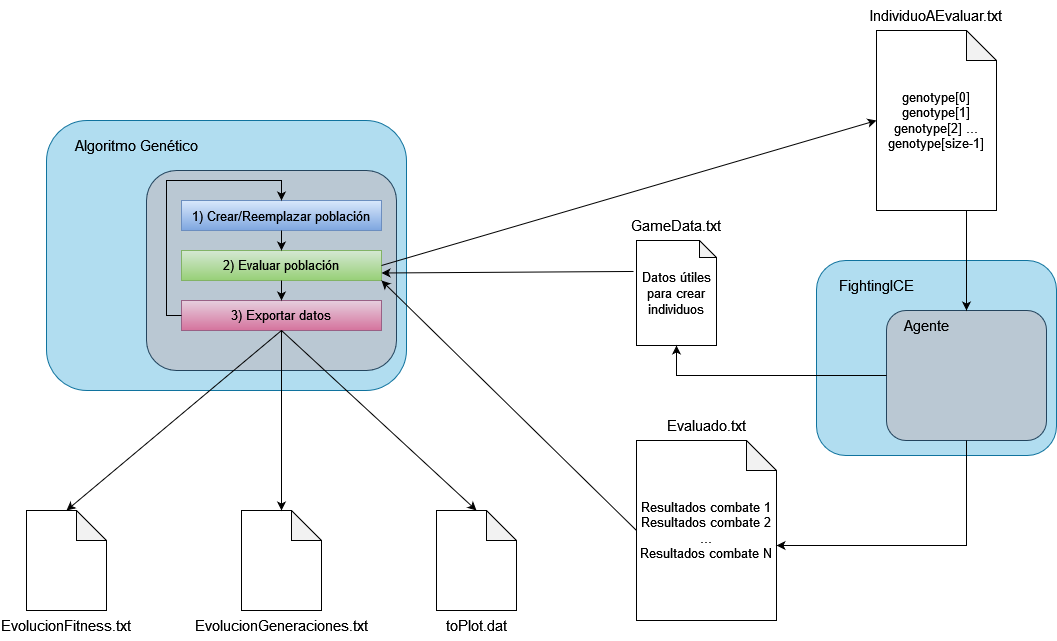

The diagram above was exported from draw.io. Its source (the exported page's mxGraphModel, read from the mxfile embedded in the PNG):
<mxGraphModel dx="1865" dy="1706" grid="1" gridSize="10" guides="1" tooltips="1" connect="1" arrows="1" fold="1" page="1" pageScale="1" pageWidth="827" pageHeight="1169" math="0" shadow="0">
  <root>
    <mxCell id="4QyFUuu5OH9nhP3cSU1z-0" />
    <mxCell id="4QyFUuu5OH9nhP3cSU1z-1" parent="4QyFUuu5OH9nhP3cSU1z-0" />
    <mxCell id="4QyFUuu5OH9nhP3cSU1z-2" value="" style="rounded=1;whiteSpace=wrap;html=1;fillColor=#b1ddf0;strokeColor=#10739e;" vertex="1" parent="4QyFUuu5OH9nhP3cSU1z-1">
      <mxGeometry x="-100" y="40" width="360" height="270" as="geometry" />
    </mxCell>
    <mxCell id="4QyFUuu5OH9nhP3cSU1z-3" value="&lt;font style=&quot;font-size: 15px&quot;&gt;Algoritmo Genético&lt;/font&gt;" style="text;html=1;strokeColor=none;fillColor=none;align=center;verticalAlign=middle;whiteSpace=wrap;rounded=0;" vertex="1" parent="4QyFUuu5OH9nhP3cSU1z-1">
      <mxGeometry x="-80" y="50" width="140" height="30" as="geometry" />
    </mxCell>
    <mxCell id="4QyFUuu5OH9nhP3cSU1z-4" value="" style="rounded=1;whiteSpace=wrap;html=1;fontSize=15;fillColor=#bac8d3;strokeColor=#23445d;" vertex="1" parent="4QyFUuu5OH9nhP3cSU1z-1">
      <mxGeometry y="90" width="250" height="200" as="geometry" />
    </mxCell>
    <mxCell id="4QyFUuu5OH9nhP3cSU1z-5" value="&lt;font style=&quot;font-size: 13px&quot;&gt;1) Crear/Reemplazar población&lt;br&gt;&lt;/font&gt;" style="text;html=1;strokeColor=#6c8ebf;fillColor=#dae8fc;align=center;verticalAlign=middle;whiteSpace=wrap;rounded=0;fontSize=15;gradientColor=#7ea6e0;" vertex="1" parent="4QyFUuu5OH9nhP3cSU1z-1">
      <mxGeometry x="35" y="120" width="200" height="30" as="geometry" />
    </mxCell>
    <mxCell id="4QyFUuu5OH9nhP3cSU1z-6" value="2) Evaluar población" style="text;html=1;strokeColor=#82b366;fillColor=#d5e8d4;align=center;verticalAlign=middle;whiteSpace=wrap;rounded=0;fontSize=13;gradientColor=#97d077;" vertex="1" parent="4QyFUuu5OH9nhP3cSU1z-1">
      <mxGeometry x="35" y="170" width="200" height="30" as="geometry" />
    </mxCell>
    <mxCell id="4QyFUuu5OH9nhP3cSU1z-7" value="" style="endArrow=classic;html=1;rounded=0;fontSize=13;exitX=1;exitY=0.5;exitDx=0;exitDy=0;entryX=0;entryY=0.5;entryDx=0;entryDy=0;entryPerimeter=0;" edge="1" parent="4QyFUuu5OH9nhP3cSU1z-1" source="4QyFUuu5OH9nhP3cSU1z-6" target="4QyFUuu5OH9nhP3cSU1z-8">
      <mxGeometry width="50" height="50" relative="1" as="geometry">
        <mxPoint x="390" y="280" as="sourcePoint" />
        <mxPoint x="530" y="140" as="targetPoint" />
      </mxGeometry>
    </mxCell>
    <mxCell id="4QyFUuu5OH9nhP3cSU1z-8" value="&lt;font style=&quot;font-size: 13px&quot;&gt;genotype[0] genotype[1] genotype[2] ... genotype[size-1]&lt;/font&gt;" style="shape=note;whiteSpace=wrap;html=1;backgroundOutline=1;darkOpacity=0.05;fontSize=13;strokeColor=default;fillColor=default;" vertex="1" parent="4QyFUuu5OH9nhP3cSU1z-1">
      <mxGeometry x="730" y="-50" width="120" height="180" as="geometry" />
    </mxCell>
    <mxCell id="4QyFUuu5OH9nhP3cSU1z-9" value="Evaluado.txt" style="text;html=1;strokeColor=none;fillColor=none;align=center;verticalAlign=middle;whiteSpace=wrap;rounded=0;fontSize=15;" vertex="1" parent="4QyFUuu5OH9nhP3cSU1z-1">
      <mxGeometry x="530" y="330" width="60" height="30" as="geometry" />
    </mxCell>
    <mxCell id="4QyFUuu5OH9nhP3cSU1z-12" value="" style="rounded=1;whiteSpace=wrap;html=1;fillColor=#b1ddf0;strokeColor=#10739e;" vertex="1" parent="4QyFUuu5OH9nhP3cSU1z-1">
      <mxGeometry x="670" y="180" width="240" height="195" as="geometry" />
    </mxCell>
    <mxCell id="4QyFUuu5OH9nhP3cSU1z-13" value="FightingICE" style="text;html=1;strokeColor=none;fillColor=none;align=center;verticalAlign=middle;whiteSpace=wrap;rounded=0;fontSize=15;" vertex="1" parent="4QyFUuu5OH9nhP3cSU1z-1">
      <mxGeometry x="700" y="190" width="60" height="30" as="geometry" />
    </mxCell>
    <mxCell id="4QyFUuu5OH9nhP3cSU1z-14" value="" style="rounded=1;whiteSpace=wrap;html=1;fontSize=15;fillColor=#bac8d3;strokeColor=#23445d;" vertex="1" parent="4QyFUuu5OH9nhP3cSU1z-1">
      <mxGeometry x="740" y="230" width="160" height="130" as="geometry" />
    </mxCell>
    <mxCell id="4QyFUuu5OH9nhP3cSU1z-15" value="Agente" style="text;html=1;strokeColor=none;fillColor=none;align=center;verticalAlign=middle;whiteSpace=wrap;rounded=0;fontSize=15;" vertex="1" parent="4QyFUuu5OH9nhP3cSU1z-1">
      <mxGeometry x="750" y="230" width="60" height="30" as="geometry" />
    </mxCell>
    <mxCell id="4QyFUuu5OH9nhP3cSU1z-16" value="" style="endArrow=classic;html=1;rounded=0;fontSize=15;entryX=0.5;entryY=0;entryDx=0;entryDy=0;" edge="1" parent="4QyFUuu5OH9nhP3cSU1z-1" target="4QyFUuu5OH9nhP3cSU1z-14">
      <mxGeometry width="50" height="50" relative="1" as="geometry">
        <mxPoint x="820" y="130" as="sourcePoint" />
        <mxPoint x="440" y="350" as="targetPoint" />
      </mxGeometry>
    </mxCell>
    <mxCell id="4QyFUuu5OH9nhP3cSU1z-17" value="&lt;div&gt;Resultados combate 1&lt;/div&gt;&lt;div&gt;Resultados combate 2&lt;/div&gt;&lt;div&gt;...&lt;/div&gt;&lt;div&gt;Resultados combate N&lt;br&gt;&lt;/div&gt;" style="shape=note;whiteSpace=wrap;html=1;backgroundOutline=1;darkOpacity=0.05;fontSize=13;strokeColor=default;fillColor=default;" vertex="1" parent="4QyFUuu5OH9nhP3cSU1z-1">
      <mxGeometry x="490" y="360" width="140" height="180" as="geometry" />
    </mxCell>
    <mxCell id="4QyFUuu5OH9nhP3cSU1z-18" value="IndividuoAEvaluar.txt" style="text;html=1;strokeColor=none;fillColor=none;align=center;verticalAlign=middle;whiteSpace=wrap;rounded=0;fontSize=15;" vertex="1" parent="4QyFUuu5OH9nhP3cSU1z-1">
      <mxGeometry x="760" y="-80" width="60" height="30" as="geometry" />
    </mxCell>
    <mxCell id="4QyFUuu5OH9nhP3cSU1z-19" value="Datos útiles para crear individuos" style="shape=note;whiteSpace=wrap;html=1;backgroundOutline=1;darkOpacity=0.05;fontSize=13;strokeColor=default;fillColor=default;size=17;" vertex="1" parent="4QyFUuu5OH9nhP3cSU1z-1">
      <mxGeometry x="490" y="160" width="80" height="105" as="geometry" />
    </mxCell>
    <mxCell id="4QyFUuu5OH9nhP3cSU1z-20" value="GameData.txt" style="text;html=1;strokeColor=none;fillColor=none;align=center;verticalAlign=middle;whiteSpace=wrap;rounded=0;fontSize=15;" vertex="1" parent="4QyFUuu5OH9nhP3cSU1z-1">
      <mxGeometry x="500" y="130" width="60" height="30" as="geometry" />
    </mxCell>
    <mxCell id="4QyFUuu5OH9nhP3cSU1z-21" value="" style="endArrow=classic;html=1;rounded=0;fontSize=15;entryX=0.5;entryY=1;entryDx=0;entryDy=0;entryPerimeter=0;exitX=0;exitY=0.5;exitDx=0;exitDy=0;" edge="1" parent="4QyFUuu5OH9nhP3cSU1z-1" source="4QyFUuu5OH9nhP3cSU1z-14" target="4QyFUuu5OH9nhP3cSU1z-19">
      <mxGeometry width="50" height="50" relative="1" as="geometry">
        <mxPoint x="390" y="400" as="sourcePoint" />
        <mxPoint x="440" y="350" as="targetPoint" />
        <Array as="points">
          <mxPoint x="530" y="295" />
        </Array>
      </mxGeometry>
    </mxCell>
    <mxCell id="4QyFUuu5OH9nhP3cSU1z-22" value="" style="endArrow=classic;html=1;rounded=0;fontSize=15;entryX=1;entryY=0.75;entryDx=0;entryDy=0;exitX=-0.037;exitY=0.295;exitDx=0;exitDy=0;exitPerimeter=0;" edge="1" parent="4QyFUuu5OH9nhP3cSU1z-1" source="4QyFUuu5OH9nhP3cSU1z-19" target="4QyFUuu5OH9nhP3cSU1z-6">
      <mxGeometry width="50" height="50" relative="1" as="geometry">
        <mxPoint x="390" y="400" as="sourcePoint" />
        <mxPoint x="440" y="350" as="targetPoint" />
      </mxGeometry>
    </mxCell>
    <mxCell id="4QyFUuu5OH9nhP3cSU1z-23" value="" style="endArrow=classic;html=1;rounded=0;fontSize=15;exitX=0.5;exitY=1;exitDx=0;exitDy=0;entryX=0;entryY=0;entryDx=140;entryDy=105;entryPerimeter=0;" edge="1" parent="4QyFUuu5OH9nhP3cSU1z-1" source="4QyFUuu5OH9nhP3cSU1z-14" target="4QyFUuu5OH9nhP3cSU1z-17">
      <mxGeometry width="50" height="50" relative="1" as="geometry">
        <mxPoint x="390" y="470" as="sourcePoint" />
        <mxPoint x="440" y="420" as="targetPoint" />
        <Array as="points">
          <mxPoint x="820" y="465" />
        </Array>
      </mxGeometry>
    </mxCell>
    <mxCell id="4QyFUuu5OH9nhP3cSU1z-25" value="" style="endArrow=classic;html=1;rounded=0;fontSize=15;exitX=0.5;exitY=1;exitDx=0;exitDy=0;entryX=0.5;entryY=0;entryDx=0;entryDy=0;" edge="1" parent="4QyFUuu5OH9nhP3cSU1z-1" source="4QyFUuu5OH9nhP3cSU1z-5" target="4QyFUuu5OH9nhP3cSU1z-6">
      <mxGeometry width="50" height="50" relative="1" as="geometry">
        <mxPoint x="390" y="310" as="sourcePoint" />
        <mxPoint x="440" y="260" as="targetPoint" />
      </mxGeometry>
    </mxCell>
    <mxCell id="4QyFUuu5OH9nhP3cSU1z-26" value="3) Exportar datos" style="text;html=1;strokeColor=#996185;fillColor=#e6d0de;align=center;verticalAlign=middle;whiteSpace=wrap;rounded=0;fontSize=13;gradientColor=#d5739d;" vertex="1" parent="4QyFUuu5OH9nhP3cSU1z-1">
      <mxGeometry x="35" y="220" width="200" height="30" as="geometry" />
    </mxCell>
    <mxCell id="4QyFUuu5OH9nhP3cSU1z-28" value="" style="endArrow=classic;html=1;rounded=0;fontSize=15;entryX=1;entryY=1;entryDx=0;entryDy=0;exitX=0;exitY=0.5;exitDx=0;exitDy=0;exitPerimeter=0;" edge="1" parent="4QyFUuu5OH9nhP3cSU1z-1" source="4QyFUuu5OH9nhP3cSU1z-17" target="4QyFUuu5OH9nhP3cSU1z-6">
      <mxGeometry width="50" height="50" relative="1" as="geometry">
        <mxPoint x="390" y="330" as="sourcePoint" />
        <mxPoint x="440" y="280" as="targetPoint" />
      </mxGeometry>
    </mxCell>
    <mxCell id="4QyFUuu5OH9nhP3cSU1z-29" value="" style="endArrow=classic;html=1;rounded=0;fontSize=15;exitX=0.5;exitY=1;exitDx=0;exitDy=0;entryX=0.5;entryY=0;entryDx=0;entryDy=0;" edge="1" parent="4QyFUuu5OH9nhP3cSU1z-1" source="4QyFUuu5OH9nhP3cSU1z-6" target="4QyFUuu5OH9nhP3cSU1z-26">
      <mxGeometry width="50" height="50" relative="1" as="geometry">
        <mxPoint x="390" y="330" as="sourcePoint" />
        <mxPoint x="440" y="280" as="targetPoint" />
      </mxGeometry>
    </mxCell>
    <mxCell id="4QyFUuu5OH9nhP3cSU1z-30" value="" style="shape=note;whiteSpace=wrap;html=1;backgroundOutline=1;darkOpacity=0.05;fontSize=15;strokeColor=default;fillColor=default;" vertex="1" parent="4QyFUuu5OH9nhP3cSU1z-1">
      <mxGeometry x="-120" y="430" width="80" height="100" as="geometry" />
    </mxCell>
    <mxCell id="4QyFUuu5OH9nhP3cSU1z-31" value="" style="shape=note;whiteSpace=wrap;html=1;backgroundOutline=1;darkOpacity=0.05;fontSize=15;strokeColor=default;fillColor=default;" vertex="1" parent="4QyFUuu5OH9nhP3cSU1z-1">
      <mxGeometry x="95" y="430" width="80" height="100" as="geometry" />
    </mxCell>
    <mxCell id="4QyFUuu5OH9nhP3cSU1z-33" value="" style="endArrow=classic;html=1;rounded=0;fontSize=15;entryX=0.5;entryY=0;entryDx=0;entryDy=0;exitX=0;exitY=0.5;exitDx=0;exitDy=0;" edge="1" parent="4QyFUuu5OH9nhP3cSU1z-1" source="4QyFUuu5OH9nhP3cSU1z-26" target="4QyFUuu5OH9nhP3cSU1z-5">
      <mxGeometry width="50" height="50" relative="1" as="geometry">
        <mxPoint x="350" y="80" as="sourcePoint" />
        <mxPoint x="190" y="340" as="targetPoint" />
        <Array as="points">
          <mxPoint x="20" y="235" />
          <mxPoint x="20" y="100" />
          <mxPoint x="135" y="100" />
        </Array>
      </mxGeometry>
    </mxCell>
    <mxCell id="4QyFUuu5OH9nhP3cSU1z-34" value="" style="shape=note;whiteSpace=wrap;html=1;backgroundOutline=1;darkOpacity=0.05;fontSize=15;" vertex="1" parent="4QyFUuu5OH9nhP3cSU1z-1">
      <mxGeometry x="290" y="430" width="80" height="100" as="geometry" />
    </mxCell>
    <mxCell id="4QyFUuu5OH9nhP3cSU1z-35" value="EvolucionFitness.txt" style="text;html=1;strokeColor=none;fillColor=none;align=center;verticalAlign=middle;whiteSpace=wrap;rounded=0;fontSize=15;" vertex="1" parent="4QyFUuu5OH9nhP3cSU1z-1">
      <mxGeometry x="-110" y="530" width="60" height="30" as="geometry" />
    </mxCell>
    <mxCell id="4QyFUuu5OH9nhP3cSU1z-36" value="EvolucionGeneraciones.txt" style="text;html=1;strokeColor=none;fillColor=none;align=center;verticalAlign=middle;whiteSpace=wrap;rounded=0;fontSize=15;" vertex="1" parent="4QyFUuu5OH9nhP3cSU1z-1">
      <mxGeometry x="105" y="530" width="60" height="30" as="geometry" />
    </mxCell>
    <mxCell id="4QyFUuu5OH9nhP3cSU1z-38" value="toPlot.dat" style="text;html=1;strokeColor=none;fillColor=none;align=center;verticalAlign=middle;whiteSpace=wrap;rounded=0;fontSize=15;" vertex="1" parent="4QyFUuu5OH9nhP3cSU1z-1">
      <mxGeometry x="300" y="530" width="60" height="30" as="geometry" />
    </mxCell>
    <mxCell id="4QyFUuu5OH9nhP3cSU1z-39" value="" style="endArrow=classic;html=1;rounded=0;fontSize=15;exitX=0.5;exitY=1;exitDx=0;exitDy=0;entryX=0.5;entryY=0;entryDx=0;entryDy=0;entryPerimeter=0;" edge="1" parent="4QyFUuu5OH9nhP3cSU1z-1" source="4QyFUuu5OH9nhP3cSU1z-26" target="4QyFUuu5OH9nhP3cSU1z-30">
      <mxGeometry width="50" height="50" relative="1" as="geometry">
        <mxPoint x="-10" y="470" as="sourcePoint" />
        <mxPoint x="40" y="420" as="targetPoint" />
      </mxGeometry>
    </mxCell>
    <mxCell id="4QyFUuu5OH9nhP3cSU1z-40" value="" style="endArrow=classic;html=1;rounded=0;fontSize=15;exitX=0.5;exitY=1;exitDx=0;exitDy=0;entryX=0.5;entryY=0;entryDx=0;entryDy=0;entryPerimeter=0;" edge="1" parent="4QyFUuu5OH9nhP3cSU1z-1" source="4QyFUuu5OH9nhP3cSU1z-26" target="4QyFUuu5OH9nhP3cSU1z-31">
      <mxGeometry width="50" height="50" relative="1" as="geometry">
        <mxPoint x="-10" y="470" as="sourcePoint" />
        <mxPoint x="40" y="420" as="targetPoint" />
      </mxGeometry>
    </mxCell>
    <mxCell id="4QyFUuu5OH9nhP3cSU1z-41" value="" style="endArrow=classic;html=1;rounded=0;fontSize=15;entryX=0.5;entryY=0;entryDx=0;entryDy=0;entryPerimeter=0;exitX=0.5;exitY=1;exitDx=0;exitDy=0;" edge="1" parent="4QyFUuu5OH9nhP3cSU1z-1" source="4QyFUuu5OH9nhP3cSU1z-26" target="4QyFUuu5OH9nhP3cSU1z-34">
      <mxGeometry width="50" height="50" relative="1" as="geometry">
        <mxPoint x="220" y="340" as="sourcePoint" />
        <mxPoint x="40" y="330" as="targetPoint" />
      </mxGeometry>
    </mxCell>
  </root>
</mxGraphModel>